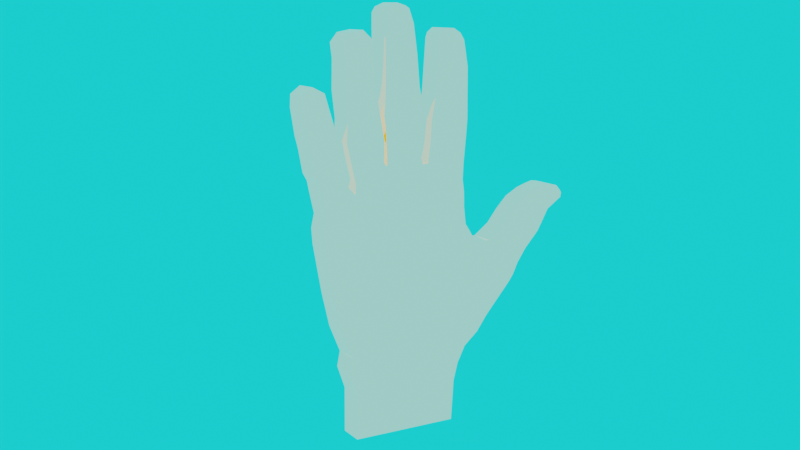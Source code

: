 # Source: arm.blend  (saved by Blender 3.0.42; exported with 4.5.12 LTS)
import bpy
from mathutils import Matrix  # noqa: F401  (used for matrix-valued properties, if any)

bpy.ops.wm.read_factory_settings(use_empty=True)
scene = bpy.context.scene
scene.name = 'Scene'

# ---- collections
col_collection = bpy.data.collections.new('Collection'); scene.collection.children.link(col_collection)

# ---- materials (node trees are filled in below, after node groups)
mat_material_001 = bpy.data.materials.new('Material.001')
mat_material_001.use_transparent_shadow = False

# ---- material node trees
mat_material_001.use_nodes = True; mat_material_001.node_tree.nodes.clear()
_N = mat_material_001.node_tree.nodes; _L = mat_material_001.node_tree.links
n0 = _N.new('ShaderNodeBsdfPrincipled'); n0.name = 'Principled BSDF'; n0.location = (10, 300)
n0.distribution = 'GGX'
n0.subsurface_method = 'RANDOM_WALK_SKIN'
n0.inputs[1].default_value = 1.0
n0.inputs[2].default_value = 0.05963
n0.inputs[3].default_value = 1.45
n0.inputs[13].default_value = 1.0
n0.inputs[19].default_value = 0.25
n0.inputs[27].default_value = (0.8491, 0.3613, 0.0, 1.0)
n0.inputs[28].default_value = 0.4
n1 = _N.new('ShaderNodeOutputMaterial'); n1.name = 'Material Output'; n1.location = (300, 300)
_L.new(n0.outputs[0], n1.inputs[0])
n1.is_active_output = True

# ---- world
world_world = bpy.data.worlds.new('World'); scene.world = world_world
world_world.use_nodes = True; world_world.node_tree.nodes.clear()
_N = world_world.node_tree.nodes; _L = world_world.node_tree.links
n0 = _N.new('ShaderNodeOutputWorld'); n0.name = 'World Output'; n0.location = (300, 300)
n1 = _N.new('ShaderNodeBackground'); n1.name = 'Background'; n1.location = (10, 300)
n1.inputs[0].default_value = (0.01102, 0.9655, 1.0, 1.0)
_L.new(n1.outputs[0], n0.inputs[0])
n0.is_active_output = True
world_world.color = (0.05088, 0.05088, 0.05088)
world_world.use_sun_shadow = False
world_world.sun_shadow_jitter_overblur = 0.0

# ---- cameras
cam_camera_001 = bpy.data.cameras.new('Camera.001')

# ---- meshes
me_plane = bpy.data.meshes.new('Plane')
me_plane.from_pydata([(1.294, 0.2415, 0.1), (0.955, 0.24, 0.1), (0.7818, 0.2795, 0.1), (0.6678, 0.2643, 0.1), (0.4673, 0.319, 0.1), (0.2075, 0.3585, 0.1), (-0.1525, 0.401, 0.1), (-0.271, 0.4071, 0.1), (-0.3759, 0.3919, 0.1), (-0.5399, 0.4162, 0.1), (-0.6083, 0.4253, 0.1), (-0.6676, 0.4466, 0.1), (-0.8407, 0.4679, 0.1), (-0.9273, 0.4831, 0.1), (-1.128, 0.5043, 0.1), (-1.219, 0.5013, 0.1), (-1.274, 0.4527, 0.1), (-1.228, 0.3919, 0.1), (-1.018, 0.3494, 0.1), (-0.7815, 0.3068, 0.1), (-0.5627, 0.2734, 0.1), (-0.5172, 0.24, 0.1), (-0.5855, 0.237, 0.1), (-0.7405, 0.2613, 0.1), (-0.8818, 0.2825, 0.1), (-1.032, 0.2765, 0.1), (-1.233, 0.2916, 0.1), (-1.451, 0.2886, 0.1), (-1.561, 0.2977, 0.1), (-1.629, 0.2613, 0.1), (-1.647, 0.1944, 0.1), (-1.579, 0.1458, 0.1), (-1.26, 0.1306, 0.1), (-0.9957, 0.1002, 0.1), (-0.8772, 0.08504, 0.1), (-0.7268, 0.08807, 0.1), (-0.6991, 0.07796, 0.1), (-0.7051, 0.0711, 0.1), (-0.8152, 0.07275, 0.1), (-0.9781, 0.07938, 0.1), (-1.051, 0.08695, 0.1), (-1.188, 0.07853, 0.1), (-1.384, 0.07683, 0.1), (-1.663, 0.07967, 0.1), (-1.761, 0.0791, 0.1), (-1.801, 0.06234, 0.1), (-1.829, 0.01719, 0.1), (-1.809, -0.02683, 0.1), (-1.79, -0.04671, 0.1), (-1.687, -0.07141, 0.1), (-1.468, -0.09129, 0.1), (-1.246, -0.1044, 0.1), (-1.132, -0.1197, 0.1), (-0.9436, -0.1191, 0.1), (-0.7383, -0.1137, 0.1), (-0.6917, -0.1236, 0.1), (-0.6942, -0.1531, 0.1), (-0.8381, -0.165, 0.1), (-1.005, -0.1726, 0.1), (-1.192, -0.1963, 0.1), (-1.583, -0.2153, 0.1), (-1.618, -0.2237, 0.1), (-1.653, -0.2528, 0.1), (-1.65, -0.2929, 0.1), (-1.615, -0.3302, 0.1), (-1.567, -0.3504, 0.1), (-1.463, -0.3625, 0.1), (-1.371, -0.3727, 0.1), (-1.155, -0.3733, 0.1), (-0.9969, -0.374, 0.1), (-0.8822, -0.3681, 0.1), (-0.6757, -0.3548, 0.1), (-0.5521, -0.3511, 0.1), (-0.4604, -0.3595, 0.1), (-0.3471, -0.361, 0.1), (-0.2166, -0.3712, 0.1), (-0.1719, -0.3912, 0.1), (-0.103, -0.4195, 0.1), (-0.06432, -0.455, 0.1), (-0.07219, -0.5135, 0.1), (-0.1591, -0.5911, 0.1), (-0.2638, -0.6455, 0.1), (-0.3561, -0.7039, 0.1), (-0.4151, -0.7725, 0.1), (-0.4428, -0.8277, 0.1), (-0.4574, -0.8647, 0.1), (-0.4515, -0.8951, 0.1), (-0.4399, -0.9268, 0.1), (-0.3986, -0.9508, 0.1), (-0.3763, -0.9584, 0.1), (-0.3436, -0.954, 0.1), (-0.2619, -0.8749, 0.1), (-0.09791, -0.8141, 0.1), (0.02501, -0.7401, 0.1), (0.1323, -0.6913, 0.1), (0.2212, -0.6638, 0.1), (0.2694, -0.6413, 0.1), (0.5125, -0.5031, 0.1), (0.6297, -0.4473, 0.1), (0.7251, -0.3743, 0.1), (0.8494, -0.3329, 0.1), (0.9822, -0.3097, 0.1), (1.291, -0.2963, 0.1), (-0.6677, -0.3546, 0.1), (-0.9893, -0.3736, 0.1), (-1.358, -0.2044, 0.1), (-1.533, 0.07835, 0.1), (-1.129, -0.1197, 0.1), (-1.13, 0.1157, 0.1), (-1.367, 0.1357, 0.1), (-1.007, 0.3474, 0.1), (-0.49, 0.4088, 0.1), (-0.1551, 0.4012, 0.1), (-0.2026, -0.1956, 0.1), (-0.1934, -0.08014, 0.1), (-0.1838, 0.04118, 0.1), (-0.1721, 0.1876, 0.1), (-0.03557, -0.7766, 0.1), (0.2102, -0.6673, 0.1), (0.5025, -0.5087, 0.1), (0.1719, -0.3619, 0.1), (0.3589, 0.3355, 0.1), (0.8531, -0.3322, 0.1), (0.8759, 0.258, 0.1), (-1.076, -0.3737, 0.1), (-1.116, -0.3735, 0.1), (1.294, 0.2415, -0.1), (0.955, 0.24, -0.1), (0.8759, 0.258, -0.1), (0.7818, 0.2795, -0.1), (0.6678, 0.2643, -0.1), (0.4673, 0.319, -0.1), (0.3589, 0.3355, -0.1), (0.2075, 0.3585, -0.1), (-0.1525, 0.401, -0.1), (-0.1551, 0.4012, -0.1), (-0.271, 0.4071, -0.1), (-0.3759, 0.3919, -0.1), (-0.49, 0.4088, -0.1), (-0.5399, 0.4162, -0.1), (-0.6083, 0.4253, -0.1), (-0.6676, 0.4466, -0.1), (-0.8407, 0.4679, -0.1), (-0.9273, 0.4831, -0.1), (-1.128, 0.5043, -0.1), (-1.219, 0.5013, -0.1), (-1.274, 0.4527, -0.1), (-1.228, 0.3919, -0.1), (-1.018, 0.3494, -0.1), (-1.007, 0.3474, -0.1), (-0.7815, 0.3068, -0.1), (-0.5627, 0.2734, -0.1), (-0.5172, 0.24, -0.1), (-0.5855, 0.237, -0.1), (-0.7405, 0.2613, -0.1), (-0.8818, 0.2825, -0.1), (-1.032, 0.2765, -0.1), (-1.233, 0.2916, -0.1), (-1.451, 0.2886, -0.1), (-1.561, 0.2977, -0.1), (-1.629, 0.2613, -0.1), (-1.647, 0.1944, -0.1), (-1.579, 0.1458, -0.1), (-1.367, 0.1357, -0.1), (-1.26, 0.1306, -0.1), (-1.13, 0.1157, -0.1), (-0.9957, 0.1002, -0.1), (-0.8772, 0.08504, -0.1), (-0.7268, 0.08807, -0.1), (-0.6991, 0.07796, -0.1), (-0.7051, 0.0711, -0.1), (-0.8152, 0.07275, -0.1), (-0.9781, 0.07938, -0.1), (-1.051, 0.08695, -0.1), (-1.188, 0.07853, -0.1), (-1.384, 0.07683, -0.1), (-1.533, 0.07835, -0.1), (-1.663, 0.07967, -0.1), (-1.761, 0.0791, -0.1), (-1.801, 0.06234, -0.1), (-1.829, 0.01719, -0.1), (-1.809, -0.02683, -0.1), (-1.79, -0.04671, -0.1), (-1.687, -0.07141, -0.1), (-1.468, -0.09129, -0.1), (-1.246, -0.1044, -0.1), (-1.132, -0.1197, -0.1), (-1.129, -0.1197, -0.1), (-0.9436, -0.1191, -0.1), (-0.7383, -0.1137, -0.1), (-0.6917, -0.1236, -0.1), (-0.6942, -0.1531, -0.1), (-0.8381, -0.165, -0.1), (-1.005, -0.1726, -0.1), (-1.192, -0.1963, -0.1), (-1.358, -0.2044, -0.1), (-1.583, -0.2153, -0.1), (-1.618, -0.2237, -0.1), (-1.653, -0.2528, -0.1), (-1.65, -0.2929, -0.1), (-1.615, -0.3302, -0.1), (-1.567, -0.3504, -0.1), (-1.463, -0.3625, -0.1), (-1.371, -0.3727, -0.1), (-1.155, -0.3733, -0.1), (-1.076, -0.3737, -0.1), (-0.9969, -0.374, -0.1), (-0.9893, -0.3736, -0.1), (-0.8822, -0.3681, -0.1), (-0.6757, -0.3548, -0.1), (-0.6677, -0.3546, -0.1), (-0.5521, -0.3511, -0.1), (-0.4604, -0.3595, -0.1), (-0.3471, -0.361, -0.1), (-0.2166, -0.3712, -0.1), (-0.1719, -0.3912, -0.1), (-0.103, -0.4195, -0.1), (-0.06432, -0.455, -0.1), (-0.07219, -0.5135, -0.1), (-0.1591, -0.5911, -0.1), (-0.2638, -0.6455, -0.1), (-0.3561, -0.7039, -0.1), (-0.4151, -0.7725, -0.1), (-0.4428, -0.8277, -0.1), (-0.4574, -0.8647, -0.1), (-0.4515, -0.8951, -0.1), (-0.4399, -0.9268, -0.1), (-0.3986, -0.9508, -0.1), (-0.3763, -0.9584, -0.1), (-0.3436, -0.954, -0.1), (-0.2619, -0.8749, -0.1), (-0.09791, -0.8141, -0.1), (-0.03557, -0.7766, -0.1), (0.02501, -0.7401, -0.1), (0.1323, -0.6913, -0.1), (0.2102, -0.6673, -0.1), (0.2212, -0.6638, -0.1), (0.2694, -0.6413, -0.1), (0.5025, -0.5087, -0.1), (0.5125, -0.5031, -0.1), (0.6297, -0.4473, -0.1), (0.7251, -0.3743, -0.1), (0.8494, -0.3329, -0.1), (0.8531, -0.3322, -0.1), (0.9822, -0.3097, -0.1), (1.291, -0.2963, -0.1), (-0.1721, 0.1876, -0.1), (-0.2026, -0.1956, -0.1), (-0.1934, -0.08014, -0.1), (-0.1838, 0.04118, -0.1), (0.1719, -0.3619, -0.1), (-1.116, -0.3735, -0.1)], [], [(0, 1, 123, 122, 101, 102), (103, 56, 57, 58, 104, 70, 71), (104, 58, 59, 105, 67, 68, 125, 124, 69), (67, 105, 60, 61, 62, 63, 64, 65, 66), (50, 106, 43, 44, 45, 46, 47, 48, 49), (107, 41, 42, 106, 50, 51, 52), (55, 36, 37, 38, 39, 40, 41, 107, 53, 54), (36, 22, 23, 24, 25, 108, 33, 34, 35), (108, 25, 26, 27, 109, 32), (109, 27, 28, 29, 30, 31), (110, 13, 14, 15, 16, 17, 18), (19, 11, 12, 13, 110), (20, 111, 9, 10, 11, 19), (75, 113, 56, 103, 72, 73, 74), (56, 113, 114, 55), (55, 114, 115, 36), (36, 115, 116, 21, 22), (21, 116, 112, 7, 8, 111, 20), (117, 81, 82, 83, 84, 85, 86, 87, 88, 89, 90, 91, 92), (118, 79, 80, 81, 117, 93, 94), (119, 120, 113, 75, 76, 77, 78, 79, 118, 95, 96), (120, 121, 5, 6, 112, 116, 115, 114, 113), (122, 123, 2, 3, 4, 121, 120, 119, 97, 98, 99, 100), (126, 245, 244, 243, 128, 127), (210, 209, 208, 207, 193, 192, 191), (207, 206, 205, 251, 204, 203, 195, 194, 193), (203, 202, 201, 200, 199, 198, 197, 196, 195), (184, 183, 182, 181, 180, 179, 178, 177, 176), (187, 186, 185, 184, 176, 175, 174), (190, 189, 188, 187, 174, 173, 172, 171, 170, 169), (169, 168, 167, 166, 165, 156, 155, 154, 153), (165, 164, 163, 158, 157, 156), (163, 162, 161, 160, 159, 158), (149, 148, 147, 146, 145, 144, 143), (150, 149, 143, 142, 141), (151, 150, 141, 140, 139, 138), (214, 213, 212, 211, 210, 191, 247), (191, 190, 248, 247), (190, 169, 249, 248), (169, 153, 152, 246, 249), (152, 151, 138, 137, 136, 135, 246), (232, 231, 230, 229, 228, 227, 226, 225, 224, 223, 222, 221, 220), (235, 234, 233, 232, 220, 219, 218), (238, 237, 236, 235, 218, 217, 216, 215, 214, 247, 250), (250, 247, 248, 249, 246, 135, 134, 133, 132), (243, 242, 241, 240, 239, 238, 250, 132, 131, 130, 129, 128), (64, 63, 199, 200), (13, 12, 142, 143), (108, 32, 164, 165), (65, 64, 200, 201), (14, 13, 143, 144), (66, 65, 201, 202), (15, 14, 144, 145), (109, 31, 162, 163), (67, 66, 202, 203), (16, 15, 145, 146), (68, 67, 203, 204), (17, 16, 146, 147), (110, 18, 148, 149), (69, 124, 205, 206), (18, 17, 147, 148), (70, 104, 207, 208), (19, 110, 149, 150), (71, 70, 208, 209), (20, 19, 150, 151), (111, 8, 137, 138), (72, 103, 210, 211), (21, 20, 151, 152), (73, 72, 211, 212), (22, 21, 152, 153), (112, 6, 134, 135), (74, 73, 212, 213), (23, 22, 153, 154), (75, 74, 213, 214), (24, 23, 154, 155), (76, 75, 214, 215), (25, 24, 155, 156), (77, 76, 215, 216), (26, 25, 156, 157), (78, 77, 216, 217), (27, 26, 157, 158), (79, 78, 217, 218), (28, 27, 158, 159), (80, 79, 218, 219), (29, 28, 159, 160), (81, 80, 219, 220), (30, 29, 160, 161), (82, 81, 220, 221), (31, 30, 161, 162), (83, 82, 221, 222), (32, 109, 163, 164), (117, 92, 231, 232), (84, 83, 222, 223), (33, 108, 165, 166), (85, 84, 223, 224), (34, 33, 166, 167), (118, 94, 234, 235), (86, 85, 224, 225), (35, 34, 167, 168), (87, 86, 225, 226), (36, 35, 168, 169), (119, 96, 237, 238), (88, 87, 226, 227), (37, 36, 169, 170), (89, 88, 227, 228), (38, 37, 170, 171), (90, 89, 228, 229), (39, 38, 171, 172), (121, 4, 131, 132), (91, 90, 229, 230), (40, 39, 172, 173), (92, 91, 230, 231), (41, 40, 173, 174), (122, 100, 242, 243), (93, 117, 232, 233), (42, 41, 174, 175), (123, 1, 127, 128), (94, 93, 233, 234), (43, 106, 176, 177), (95, 118, 235, 236), (44, 43, 177, 178), (124, 125, 251, 205), (96, 95, 236, 237), (45, 44, 178, 179), (125, 68, 204, 251), (97, 119, 238, 239), (46, 45, 179, 180), (98, 97, 239, 240), (47, 46, 180, 181), (99, 98, 240, 241), (48, 47, 181, 182), (100, 99, 241, 242), (49, 48, 182, 183), (101, 122, 243, 244), (50, 49, 183, 184), (102, 101, 244, 245), (51, 50, 184, 185), (0, 102, 245, 126), (52, 51, 185, 186), (1, 0, 126, 127), (103, 71, 209, 210), (53, 107, 187, 188), (2, 123, 128, 129), (54, 53, 188, 189), (3, 2, 129, 130), (104, 69, 206, 207), (55, 54, 189, 190), (4, 3, 130, 131), (56, 55, 190, 191), (5, 121, 132, 133), (105, 59, 194, 195), (57, 56, 191, 192), (6, 5, 133, 134), (58, 57, 192, 193), (7, 112, 135, 136), (106, 42, 175, 176), (59, 58, 193, 194), (8, 7, 136, 137), (60, 105, 195, 196), (9, 111, 138, 139), (107, 52, 186, 187), (61, 60, 196, 197), (10, 9, 139, 140), (62, 61, 197, 198), (11, 10, 140, 141), (63, 62, 198, 199), (12, 11, 141, 142)])
_uv = me_plane.uv_layers.new(name='UVMap')
_uv.uv.foreach_set('vector', [0.944, 0.8463, 0.8881, 0.8458, 0.8648, 0.8511, 0.8581, 0.6775, 0.8961, 0.6842, 0.9868, 0.6881, 0.4108, 0.671, 0.403, 0.7302, 0.3607, 0.7267, 0.3117, 0.7245, 0.3162, 0.6654, 0.3477, 0.667, 0.4085, 0.6709, 0.3162, 0.6654, 0.3117, 0.7245, 0.2567, 0.7175, 0.2077, 0.7151, 0.2041, 0.6656, 0.2674, 0.6655, 0.2791, 0.6654, 0.2907, 0.6654, 0.314, 0.6653, 0.2041, 0.6656, 0.2077, 0.7151, 0.1415, 0.7119, 0.1315, 0.7095, 0.1211, 0.7009, 0.1219, 0.6891, 0.1322, 0.6781, 0.1464, 0.6722, 0.1769, 0.6686, 0.1755, 0.7484, 0.1562, 0.7983, 0.1181, 0.7987, 0.08926, 0.7985, 0.07748, 0.7936, 0.06921, 0.7803, 0.0751, 0.7674, 0.08086, 0.7615, 0.1111, 0.7543, 0.2751, 0.7401, 0.2576, 0.7984, 0.2003, 0.7979, 0.1562, 0.7983, 0.1755, 0.7484, 0.2406, 0.7446, 0.2743, 0.7401, 0.4038, 0.7389, 0.4016, 0.7982, 0.3998, 0.7962, 0.3674, 0.7967, 0.3195, 0.7986, 0.2982, 0.8008, 0.2576, 0.7984, 0.2751, 0.7401, 0.3297, 0.7402, 0.39, 0.7418, 0.4016, 0.7982, 0.435, 0.845, 0.3894, 0.8521, 0.3479, 0.8584, 0.3036, 0.8566, 0.2747, 0.8093, 0.3143, 0.8047, 0.3492, 0.8003, 0.3934, 0.8012, 0.2747, 0.8093, 0.3036, 0.8566, 0.2446, 0.861, 0.1803, 0.8601, 0.2053, 0.8152, 0.2366, 0.8137, 0.2053, 0.8152, 0.1803, 0.8601, 0.1481, 0.8628, 0.128, 0.8521, 0.1227, 0.8324, 0.1428, 0.8181, 0.3109, 0.8774, 0.3345, 0.9173, 0.2755, 0.9236, 0.2487, 0.9227, 0.2326, 0.9084, 0.246, 0.8905, 0.3076, 0.878, 0.3773, 0.8655, 0.4109, 0.9066, 0.3599, 0.9129, 0.3345, 0.9173, 0.3109, 0.8774, 0.4417, 0.8557, 0.4631, 0.8955, 0.4484, 0.8977, 0.4283, 0.9004, 0.4109, 0.9066, 0.3773, 0.8655, 0.5435, 0.6661, 0.5476, 0.7177, 0.403, 0.7302, 0.4108, 0.671, 0.4448, 0.672, 0.4718, 0.6695, 0.5051, 0.6691, 0.403, 0.7302, 0.5476, 0.7177, 0.5503, 0.7517, 0.4038, 0.7389, 0.4038, 0.7389, 0.5503, 0.7517, 0.5532, 0.7874, 0.4016, 0.7982, 0.4016, 0.7982, 0.5532, 0.7874, 0.5566, 0.8304, 0.4551, 0.8458, 0.435, 0.845, 0.4551, 0.8458, 0.5566, 0.8304, 0.5616, 0.8932, 0.5275, 0.895, 0.4966, 0.8905, 0.4631, 0.8955, 0.4417, 0.8557, 0.5967, 0.5468, 0.5296, 0.5854, 0.5025, 0.5682, 0.4851, 0.5481, 0.477, 0.5318, 0.4727, 0.5209, 0.4744, 0.512, 0.4778, 0.5027, 0.49, 0.4956, 0.4965, 0.4934, 0.5061, 0.4947, 0.5302, 0.5179, 0.5784, 0.5358, 0.669, 0.579, 0.586, 0.6242, 0.5604, 0.6014, 0.5296, 0.5854, 0.5967, 0.5468, 0.6146, 0.5576, 0.6461, 0.5719, 0.755, 0.6256, 0.6578, 0.6688, 0.5476, 0.7177, 0.5435, 0.6661, 0.5566, 0.6602, 0.5769, 0.6519, 0.5883, 0.6414, 0.586, 0.6242, 0.669, 0.579, 0.6723, 0.58, 0.6864, 0.5866, 0.6578, 0.6688, 0.7128, 0.8739, 0.6682, 0.8807, 0.5623, 0.8932, 0.5616, 0.8932, 0.5566, 0.8304, 0.5532, 0.7874, 0.5503, 0.7517, 0.5476, 0.7177, 0.8581, 0.6775, 0.8648, 0.8511, 0.8371, 0.8575, 0.8036, 0.853, 0.7446, 0.8691, 0.7128, 0.8739, 0.6578, 0.6688, 0.755, 0.6256, 0.7579, 0.6273, 0.7924, 0.6437, 0.8205, 0.6652, 0.857, 0.6774, 0.944, 0.8463, 0.9868, 0.6881, 0.8961, 0.6842, 0.8581, 0.6775, 0.8648, 0.8511, 0.8881, 0.8458, 0.4108, 0.671, 0.4085, 0.6709, 0.3477, 0.667, 0.3162, 0.6654, 0.3117, 0.7245, 0.3607, 0.7267, 0.403, 0.7302, 0.3162, 0.6654, 0.314, 0.6653, 0.2907, 0.6654, 0.2791, 0.6654, 0.2674, 0.6655, 0.2041, 0.6656, 0.2077, 0.7151, 0.2567, 0.7175, 0.3117, 0.7245, 0.2041, 0.6656, 0.1769, 0.6686, 0.1464, 0.6722, 0.1322, 0.6781, 0.1219, 0.6891, 0.1211, 0.7009, 0.1315, 0.7095, 0.1415, 0.7119, 0.2077, 0.7151, 0.1755, 0.7484, 0.1111, 0.7543, 0.08086, 0.7615, 0.0751, 0.7674, 0.06921, 0.7803, 0.07748, 0.7936, 0.08926, 0.7985, 0.1181, 0.7987, 0.1562, 0.7983, 0.2751, 0.7401, 0.2743, 0.7401, 0.2406, 0.7446, 0.1755, 0.7484, 0.1562, 0.7983, 0.2003, 0.7979, 0.2576, 0.7984, 0.4038, 0.7389, 0.39, 0.7418, 0.3297, 0.7402, 0.2751, 0.7401, 0.2576, 0.7984, 0.2982, 0.8008, 0.3195, 0.7986, 0.3674, 0.7967, 0.3998, 0.7962, 0.4016, 0.7982, 0.4016, 0.7982, 0.3934, 0.8012, 0.3492, 0.8003, 0.3143, 0.8047, 0.2747, 0.8093, 0.3036, 0.8566, 0.3479, 0.8584, 0.3894, 0.8521, 0.435, 0.845, 0.2747, 0.8093, 0.2366, 0.8137, 0.2053, 0.8152, 0.1803, 0.8601, 0.2446, 0.861, 0.3036, 0.8566, 0.2053, 0.8152, 0.1428, 0.8181, 0.1227, 0.8324, 0.128, 0.8521, 0.1481, 0.8628, 0.1803, 0.8601, 0.3109, 0.8774, 0.3076, 0.878, 0.246, 0.8905, 0.2326, 0.9084, 0.2487, 0.9227, 0.2755, 0.9236, 0.3345, 0.9173, 0.3773, 0.8655, 0.3109, 0.8774, 0.3345, 0.9173, 0.3599, 0.9129, 0.4109, 0.9066, 0.4417, 0.8557, 0.3773, 0.8655, 0.4109, 0.9066, 0.4283, 0.9004, 0.4484, 0.8977, 0.4631, 0.8955, 0.5435, 0.6661, 0.5051, 0.6691, 0.4718, 0.6695, 0.4448, 0.672, 0.4108, 0.671, 0.403, 0.7302, 0.5476, 0.7177, 0.403, 0.7302, 0.4038, 0.7389, 0.5503, 0.7517, 0.5476, 0.7177, 0.4038, 0.7389, 0.4016, 0.7982, 0.5532, 0.7874, 0.5503, 0.7517, 0.4016, 0.7982, 0.435, 0.845, 0.4551, 0.8458, 0.5566, 0.8304, 0.5532, 0.7874, 0.4551, 0.8458, 0.4417, 0.8557, 0.4631, 0.8955, 0.4966, 0.8905, 0.5275, 0.895, 0.5616, 0.8932, 0.5566, 0.8304, 0.5967, 0.5468, 0.5784, 0.5358, 0.5302, 0.5179, 0.5061, 0.4947, 0.4965, 0.4934, 0.49, 0.4956, 0.4778, 0.5027, 0.4744, 0.512, 0.4727, 0.5209, 0.477, 0.5318, 0.4851, 0.5481, 0.5025, 0.5682, 0.5296, 0.5854, 0.669, 0.579, 0.6461, 0.5719, 0.6146, 0.5576, 0.5967, 0.5468, 0.5296, 0.5854, 0.5604, 0.6014, 0.586, 0.6242, 0.755, 0.6256, 0.6864, 0.5866, 0.6723, 0.58, 0.669, 0.579, 0.586, 0.6242, 0.5883, 0.6414, 0.5769, 0.6519, 0.5566, 0.6602, 0.5435, 0.6661, 0.5476, 0.7177, 0.6578, 0.6688, 0.6578, 0.6688, 0.5476, 0.7177, 0.5503, 0.7517, 0.5532, 0.7874, 0.5566, 0.8304, 0.5616, 0.8932, 0.5623, 0.8932, 0.6682, 0.8807, 0.7128, 0.8739, 0.8581, 0.6775, 0.857, 0.6774, 0.8205, 0.6652, 0.7924, 0.6437, 0.7579, 0.6273, 0.755, 0.6256, 0.6578, 0.6688, 0.7128, 0.8739, 0.7446, 0.8691, 0.8036, 0.853, 0.8371, 0.8575, 0.8648, 0.8511, 0.1322, 0.6781, 0.1219, 0.6891, 0.1219, 0.6891, 0.1322, 0.6781, 0.3345, 0.9173, 0.3599, 0.9129, 0.3599, 0.9129, 0.3345, 0.9173, 0.2747, 0.8093, 0.2366, 0.8137, 0.2366, 0.8137, 0.2747, 0.8093, 0.1464, 0.6722, 0.1322, 0.6781, 0.1322, 0.6781, 0.1464, 0.6722, 0.2755, 0.9236, 0.3345, 0.9173, 0.3345, 0.9173, 0.2755, 0.9236, 0.1769, 0.6686, 0.1464, 0.6722, 0.1464, 0.6722, 0.1769, 0.6686, 0.2487, 0.9227, 0.2755, 0.9236, 0.2755, 0.9236, 0.2487, 0.9227, 0.2053, 0.8152, 0.1428, 0.8181, 0.1428, 0.8181, 0.2053, 0.8152, 0.2041, 0.6656, 0.1769, 0.6686, 0.1769, 0.6686, 0.2041, 0.6656, 0.2326, 0.9084, 0.2487, 0.9227, 0.2487, 0.9227, 0.2326, 0.9084, 0.2674, 0.6655, 0.2041, 0.6656, 0.2041, 0.6656, 0.2674, 0.6655, 0.246, 0.8905, 0.2326, 0.9084, 0.2326, 0.9084, 0.246, 0.8905, 0.3109, 0.8774, 0.3076, 0.878, 0.3076, 0.878, 0.3109, 0.8774, 0.314, 0.6653, 0.2907, 0.6654, 0.2907, 0.6654, 0.314, 0.6653, 0.3076, 0.878, 0.246, 0.8905, 0.246, 0.8905, 0.3076, 0.878, 0.3477, 0.667, 0.3162, 0.6654, 0.3162, 0.6654, 0.3477, 0.667, 0.3773, 0.8655, 0.3109, 0.8774, 0.3109, 0.8774, 0.3773, 0.8655, 0.4085, 0.6709, 0.3477, 0.667, 0.3477, 0.667, 0.4085, 0.6709, 0.4417, 0.8557, 0.3773, 0.8655, 0.3773, 0.8655, 0.4417, 0.8557, 0.4631, 0.8955, 0.4966, 0.8905, 0.4966, 0.8905, 0.4631, 0.8955, 0.4448, 0.672, 0.4108, 0.671, 0.4108, 0.671, 0.4448, 0.672, 0.4551, 0.8458, 0.4417, 0.8557, 0.4417, 0.8557, 0.4551, 0.8458, 0.4718, 0.6695, 0.4448, 0.672, 0.4448, 0.672, 0.4718, 0.6695, 0.435, 0.845, 0.4551, 0.8458, 0.4551, 0.8458, 0.435, 0.845, 0.5616, 0.8932, 0.5623, 0.8932, 0.5623, 0.8932, 0.5616, 0.8932, 0.5051, 0.6691, 0.4718, 0.6695, 0.4718, 0.6695, 0.5051, 0.6691, 0.3894, 0.8521, 0.435, 0.845, 0.435, 0.845, 0.3894, 0.8521, 0.5435, 0.6661, 0.5051, 0.6691, 0.5051, 0.6691, 0.5435, 0.6661, 0.3479, 0.8584, 0.3894, 0.8521, 0.3894, 0.8521, 0.3479, 0.8584, 0.5566, 0.6602, 0.5435, 0.6661, 0.5435, 0.6661, 0.5566, 0.6602, 0.3036, 0.8566, 0.3479, 0.8584, 0.3479, 0.8584, 0.3036, 0.8566, 0.5769, 0.6519, 0.5566, 0.6602, 0.5566, 0.6602, 0.5769, 0.6519, 0.2446, 0.861, 0.3036, 0.8566, 0.3036, 0.8566, 0.2446, 0.861, 0.5883, 0.6414, 0.5769, 0.6519, 0.5769, 0.6519, 0.5883, 0.6414, 0.1803, 0.8601, 0.2446, 0.861, 0.2446, 0.861, 0.1803, 0.8601, 0.586, 0.6242, 0.5883, 0.6414, 0.5883, 0.6414, 0.586, 0.6242, 0.1481, 0.8628, 0.1803, 0.8601, 0.1803, 0.8601, 0.1481, 0.8628, 0.5604, 0.6014, 0.586, 0.6242, 0.586, 0.6242, 0.5604, 0.6014, 0.128, 0.8521, 0.1481, 0.8628, 0.1481, 0.8628, 0.128, 0.8521, 0.5296, 0.5854, 0.5604, 0.6014, 0.5604, 0.6014, 0.5296, 0.5854, 0.1227, 0.8324, 0.128, 0.8521, 0.128, 0.8521, 0.1227, 0.8324, 0.5025, 0.5682, 0.5296, 0.5854, 0.5296, 0.5854, 0.5025, 0.5682, 0.1428, 0.8181, 0.1227, 0.8324, 0.1227, 0.8324, 0.1428, 0.8181, 0.4851, 0.5481, 0.5025, 0.5682, 0.5025, 0.5682, 0.4851, 0.5481, 0.2366, 0.8137, 0.2053, 0.8152, 0.2053, 0.8152, 0.2366, 0.8137, 0.5967, 0.5468, 0.5784, 0.5358, 0.5784, 0.5358, 0.5967, 0.5468, 0.477, 0.5318, 0.4851, 0.5481, 0.4851, 0.5481, 0.477, 0.5318, 0.3143, 0.8047, 0.2747, 0.8093, 0.2747, 0.8093, 0.3143, 0.8047, 0.4727, 0.5209, 0.477, 0.5318, 0.477, 0.5318, 0.4727, 0.5209, 0.3492, 0.8003, 0.3143, 0.8047, 0.3143, 0.8047, 0.3492, 0.8003, 0.669, 0.579, 0.6461, 0.5719, 0.6461, 0.5719, 0.669, 0.579, 0.4744, 0.512, 0.4727, 0.5209, 0.4727, 0.5209, 0.4744, 0.512, 0.3934, 0.8012, 0.3492, 0.8003, 0.3492, 0.8003, 0.3934, 0.8012, 0.4778, 0.5027, 0.4744, 0.512, 0.4744, 0.512, 0.4778, 0.5027, 0.4016, 0.7982, 0.3934, 0.8012, 0.3934, 0.8012, 0.4016, 0.7982, 0.755, 0.6256, 0.6864, 0.5866, 0.6864, 0.5866, 0.755, 0.6256, 0.49, 0.4956, 0.4778, 0.5027, 0.4778, 0.5027, 0.49, 0.4956, 0.3998, 0.7962, 0.4016, 0.7982, 0.4016, 0.7982, 0.3998, 0.7962, 0.4965, 0.4934, 0.49, 0.4956, 0.49, 0.4956, 0.4965, 0.4934, 0.3674, 0.7967, 0.3998, 0.7962, 0.3998, 0.7962, 0.3674, 0.7967, 0.5061, 0.4947, 0.4965, 0.4934, 0.4965, 0.4934, 0.5061, 0.4947, 0.3195, 0.7986, 0.3674, 0.7967, 0.3674, 0.7967, 0.3195, 0.7986, 0.7128, 0.8739, 0.7446, 0.8691, 0.7446, 0.8691, 0.7128, 0.8739, 0.5302, 0.5179, 0.5061, 0.4947, 0.5061, 0.4947, 0.5302, 0.5179, 0.2982, 0.8008, 0.3195, 0.7986, 0.3195, 0.7986, 0.2982, 0.8008, 0.5784, 0.5358, 0.5302, 0.5179, 0.5302, 0.5179, 0.5784, 0.5358, 0.2576, 0.7984, 0.2982, 0.8008, 0.2982, 0.8008, 0.2576, 0.7984, 0.8581, 0.6775, 0.857, 0.6774, 0.857, 0.6774, 0.8581, 0.6775, 0.6146, 0.5576, 0.5967, 0.5468, 0.5967, 0.5468, 0.6146, 0.5576, 0.2003, 0.7979, 0.2576, 0.7984, 0.2576, 0.7984, 0.2003, 0.7979, 0.8648, 0.8511, 0.8881, 0.8458, 0.8881, 0.8458, 0.8648, 0.8511, 0.6461, 0.5719, 0.6146, 0.5576, 0.6146, 0.5576, 0.6461, 0.5719, 0.1181, 0.7987, 0.1562, 0.7983, 0.1562, 0.7983, 0.1181, 0.7987, 0.6723, 0.58, 0.669, 0.579, 0.669, 0.579, 0.6723, 0.58, 0.08926, 0.7985, 0.1181, 0.7987, 0.1181, 0.7987, 0.08926, 0.7985, 0.2907, 0.6654, 0.2791, 0.6654, 0.2791, 0.6654, 0.2907, 0.6654, 0.6864, 0.5866, 0.6723, 0.58, 0.6723, 0.58, 0.6864, 0.5866, 0.07748, 0.7936, 0.08926, 0.7985, 0.08926, 0.7985, 0.07748, 0.7936, 0.2791, 0.6654, 0.2674, 0.6655, 0.2674, 0.6655, 0.2791, 0.6654, 0.7579, 0.6273, 0.755, 0.6256, 0.755, 0.6256, 0.7579, 0.6273, 0.06921, 0.7803, 0.07748, 0.7936, 0.07748, 0.7936, 0.06921, 0.7803, 0.7924, 0.6437, 0.7579, 0.6273, 0.7579, 0.6273, 0.7924, 0.6437, 0.0751, 0.7674, 0.06921, 0.7803, 0.06921, 0.7803, 0.0751, 0.7674, 0.8205, 0.6652, 0.7924, 0.6437, 0.7924, 0.6437, 0.8205, 0.6652, 0.08086, 0.7615, 0.0751, 0.7674, 0.0751, 0.7674, 0.08086, 0.7615, 0.857, 0.6774, 0.8205, 0.6652, 0.8205, 0.6652, 0.857, 0.6774, 0.1111, 0.7543, 0.08086, 0.7615, 0.08086, 0.7615, 0.1111, 0.7543, 0.8961, 0.6842, 0.8581, 0.6775, 0.8581, 0.6775, 0.8961, 0.6842, 0.1755, 0.7484, 0.1111, 0.7543, 0.1111, 0.7543, 0.1755, 0.7484, 0.9868, 0.6881, 0.8961, 0.6842, 0.8961, 0.6842, 0.9868, 0.6881, 0.2406, 0.7446, 0.1755, 0.7484, 0.1755, 0.7484, 0.2406, 0.7446, 0.944, 0.8463, 0.9868, 0.6881, 0.9868, 0.6881, 0.944, 0.8463, 0.2743, 0.7401, 0.2406, 0.7446, 0.2406, 0.7446, 0.2743, 0.7401, 0.8881, 0.8458, 0.944, 0.8463, 0.944, 0.8463, 0.8881, 0.8458, 0.4108, 0.671, 0.4085, 0.6709, 0.4085, 0.6709, 0.4108, 0.671, 0.3297, 0.7402, 0.2751, 0.7401, 0.2751, 0.7401, 0.3297, 0.7402, 0.8371, 0.8575, 0.8648, 0.8511, 0.8648, 0.8511, 0.8371, 0.8575, 0.39, 0.7418, 0.3297, 0.7402, 0.3297, 0.7402, 0.39, 0.7418, 0.8036, 0.853, 0.8371, 0.8575, 0.8371, 0.8575, 0.8036, 0.853, 0.3162, 0.6654, 0.314, 0.6653, 0.314, 0.6653, 0.3162, 0.6654, 0.4038, 0.7389, 0.39, 0.7418, 0.39, 0.7418, 0.4038, 0.7389, 0.7446, 0.8691, 0.8036, 0.853, 0.8036, 0.853, 0.7446, 0.8691, 0.403, 0.7302, 0.4038, 0.7389, 0.4038, 0.7389, 0.403, 0.7302, 0.6682, 0.8807, 0.7128, 0.8739, 0.7128, 0.8739, 0.6682, 0.8807, 0.2077, 0.7151, 0.2567, 0.7175, 0.2567, 0.7175, 0.2077, 0.7151, 0.3607, 0.7267, 0.403, 0.7302, 0.403, 0.7302, 0.3607, 0.7267, 0.5623, 0.8932, 0.6682, 0.8807, 0.6682, 0.8807, 0.5623, 0.8932, 0.3117, 0.7245, 0.3607, 0.7267, 0.3607, 0.7267, 0.3117, 0.7245, 0.5275, 0.895, 0.5616, 0.8932, 0.5616, 0.8932, 0.5275, 0.895, 0.1562, 0.7983, 0.2003, 0.7979, 0.2003, 0.7979, 0.1562, 0.7983, 0.2567, 0.7175, 0.3117, 0.7245, 0.3117, 0.7245, 0.2567, 0.7175, 0.4966, 0.8905, 0.5275, 0.895, 0.5275, 0.895, 0.4966, 0.8905, 0.1415, 0.7119, 0.2077, 0.7151, 0.2077, 0.7151, 0.1415, 0.7119, 0.4484, 0.8977, 0.4631, 0.8955, 0.4631, 0.8955, 0.4484, 0.8977, 0.2751, 0.7401, 0.2743, 0.7401, 0.2743, 0.7401, 0.2751, 0.7401, 0.1315, 0.7095, 0.1415, 0.7119, 0.1415, 0.7119, 0.1315, 0.7095, 0.4283, 0.9004, 0.4484, 0.8977, 0.4484, 0.8977, 0.4283, 0.9004, 0.1211, 0.7009, 0.1315, 0.7095, 0.1315, 0.7095, 0.1211, 0.7009, 0.4109, 0.9066, 0.4283, 0.9004, 0.4283, 0.9004, 0.4109, 0.9066, 0.1219, 0.6891, 0.1211, 0.7009, 0.1211, 0.7009, 0.1219, 0.6891, 0.3599, 0.9129, 0.4109, 0.9066, 0.4109, 0.9066, 0.3599, 0.9129])
me_plane.materials.append(mat_material_001)
me_plane.use_remesh_fix_poles = True
me_plane.use_remesh_preserve_attributes = False
me_plane.update()
arm_armature = bpy.data.armatures.new('Armature')  # bones are not reproduced

# ---- objects
ob_hand = bpy.data.objects.new('Hand', me_plane)
ob_armature = bpy.data.objects.new('Armature', arm_armature)
ob_camera = bpy.data.objects.new('Camera', cam_camera_001)

# ---- transforms, parenting, visibility, modifiers, constraints
ob_hand.parent = ob_armature
ob_hand.location = (-7.451e-09, 0.0, -8.882e-16)
ob_hand.rotation_euler = (-0.0, 1.571, 0.0)
ob_hand.scale = (1.0, 1.5, 1.0)
ob_hand.display_type = 'SOLID'
_vg = ob_hand.vertex_groups.new(name='Bone.001')
for _i, _w in zip([0, 1, 2, 3, 4, 5, 97, 98, 99, 100, 101, 102, 119, 121, 122, 123, 126, 127, 128, 129, 130, 131, 132, 133, 238, 239, 240, 241, 242, 243, 244, 245], [0.8689, 0.6434, 0.3122, 0.1742, 0.0944, 0.01413, 0.07885, 0.1469, 0.2235, 0.3844, 0.6349, 0.8501, 0.07234, 0.05691, 0.3908, 0.4505, 0.8689, 0.6434, 0.4505, 0.3122, 0.1742, 0.0944, 0.05691, 0.01413, 0.07234, 0.07885, 0.1469, 0.2235, 0.3844, 0.3908, 0.6349, 0.8501]): _vg.add([_i], _w, 'REPLACE')
_vg = ob_hand.vertex_groups.new(name='Bone.002')
for _i, _w in zip([0, 1, 2, 3, 4, 5, 97, 98, 99, 100, 101, 102, 119, 121, 122, 123, 126, 127, 128, 129, 130, 131, 132, 133, 238, 239, 240, 241, 242, 243, 244, 245], [0.09968, 0.28, 0.5184, 0.5658, 0.3137, 0.1091, 0.06381, 0.1318, 0.1982, 0.262, 0.1733, 0.0793, 0.05766, 0.1938, 0.2609, 0.4398, 0.09968, 0.28, 0.4398, 0.5184, 0.5658, 0.3137, 0.1938, 0.1091, 0.05766, 0.06381, 0.1318, 0.1982, 0.262, 0.2609, 0.1733, 0.0793]): _vg.add([_i], _w, 'REPLACE')
_vg = ob_hand.vertex_groups.new(name='Bone.004')
for _i, _w in zip([97, 98, 99, 100, 101, 119, 122, 238, 239, 240, 241, 242, 243, 244], [0.08393, 0.1574, 0.1982, 0.1161, 0.06098, 0.07856, 0.1143, 0.07856, 0.08393, 0.1574, 0.1982, 0.1161, 0.1143, 0.06098]): _vg.add([_i], _w, 'REPLACE')
_vg = ob_hand.vertex_groups.new(name='Bone.005')
for _i, _w in zip([73, 74, 75, 76, 77, 78, 79, 80, 81, 82, 92, 93, 94, 95, 96, 97, 98, 99, 100, 101, 102, 113, 117, 118, 119, 120, 121, 122, 132, 212, 213, 214, 215, 216, 217, 218, 219, 220, 221, 231, 232, 233, 234, 235, 236, 237, 238, 239, 240, 241, 242, 243, 244, 245, 247, 250], [0.02525, 0.06388, 0.2177, 0.3649, 0.5911, 0.5761, 0.5957, 0.2078, 0.06805, 0.0226, 0.01962, 0.1181, 0.2754, 0.4507, 0.5041, 0.713, 0.5076, 0.3264, 0.1999, 0.11, 0.03205, 0.04772, 0.0699, 0.4394, 0.7308, 0.8997, 0.00232, 0.197, 0.00232, 0.02525, 0.06388, 0.2177, 0.3649, 0.5911, 0.5761, 0.5957, 0.2078, 0.06805, 0.0226, 0.01962, 0.0699, 0.1181, 0.2754, 0.4394, 0.4507, 0.5041, 0.7308, 0.713, 0.5076, 0.3264, 0.1999, 0.197, 0.11, 0.03205, 0.04772, 0.8997]): _vg.add([_i], _w, 'REPLACE')
_vg = ob_hand.vertex_groups.new(name='Bone.006')
for _i, _w in zip([75, 76, 77, 78, 79, 80, 81, 82, 83, 84, 91, 92, 93, 94, 95, 96, 97, 98, 99, 117, 118, 119, 214, 215, 216, 217, 218, 219, 220, 221, 222, 223, 230, 231, 232, 233, 234, 235, 236, 237, 238, 239, 240, 241], [0.05658, 0.07575, 0.1024, 0.1617, 0.2344, 0.5127, 0.1803, 0.1038, 0.05463, 0.005348, 0.06366, 0.2538, 0.672, 0.6482, 0.5151, 0.4578, 0.06283, 0.03801, 0.006035, 0.5249, 0.5264, 0.06447, 0.05658, 0.07575, 0.1024, 0.1617, 0.2344, 0.5127, 0.1803, 0.1038, 0.05463, 0.005348, 0.06366, 0.2538, 0.5249, 0.672, 0.6482, 0.5264, 0.5151, 0.4578, 0.06447, 0.06283, 0.03801, 0.006035]): _vg.add([_i], _w, 'REPLACE')
_vg = ob_hand.vertex_groups.new(name='Bone.007')
for _i, _w in zip([79, 80, 81, 82, 83, 84, 85, 86, 87, 88, 89, 90, 91, 92, 93, 94, 117, 118, 218, 219, 220, 221, 222, 223, 224, 225, 226, 227, 228, 229, 230, 231, 232, 233, 234, 235], [0.05596, 0.2452, 0.7416, 0.8543, 0.9294, 0.972, 0.9985, 1.009, 1.018, 1.016, 1.015, 1.001, 0.9299, 0.7095, 0.2048, 0.06539, 0.4023, 0.001028, 0.05596, 0.2452, 0.7416, 0.8543, 0.9294, 0.972, 0.9985, 1.009, 1.018, 1.016, 1.015, 1.001, 0.9299, 0.7095, 0.4023, 0.2048, 0.06539, 0.001028]): _vg.add([_i], _w, 'REPLACE')
_vg = ob_hand.vertex_groups.new(name='Bone.003')
for _i, _w in zip([75, 76, 77, 78, 214, 215, 216, 217], [0.04009, 0.03613, 0.0112, 0.00148, 0.04009, 0.03613, 0.0112, 0.00148]): _vg.add([_i], _w, 'REPLACE')
_vg = ob_hand.vertex_groups.new(name='Bone.008')
for _i, _w in zip([36, 37, 53, 54, 55, 56, 57, 58, 70, 71, 72, 73, 74, 75, 76, 77, 78, 79, 103, 113, 114, 115, 116, 120, 169, 170, 188, 189, 190, 191, 192, 193, 208, 209, 210, 211, 212, 213, 214, 215, 216, 217, 218, 246, 247, 248, 249, 250], [0.00073, 0.006309, 0.06715, 0.1392, 0.2593, 0.4355, 0.1325, 0.02525, 0.09916, 0.2617, 0.6488, 0.721, 0.7944, 0.6052, 0.4435, 0.2085, 0.1724, 0.07956, 0.2818, 0.8635, 0.2239, 0.05157, 0.05336, 0.03972, 0.00073, 0.006309, 0.06715, 0.1392, 0.2593, 0.4355, 0.1325, 0.02525, 0.09916, 0.2617, 0.2818, 0.6488, 0.721, 0.7944, 0.6052, 0.4435, 0.2085, 0.1724, 0.07956, 0.05336, 0.8635, 0.2239, 0.05157, 0.03972]): _vg.add([_i], _w, 'REPLACE')
_vg = ob_hand.vertex_groups.new(name='Bone.015')
for _i, _w in zip([53, 54, 55, 56, 57, 58, 59, 67, 68, 69, 70, 71, 72, 73, 74, 75, 76, 103, 104, 105, 124, 125, 188, 189, 190, 191, 192, 193, 194, 195, 203, 204, 205, 206, 207, 208, 209, 210, 211, 212, 213, 214, 215, 251], [0.01552, 0.06361, 0.1136, 0.1913, 0.6715, 0.6893, 0.1795, 0.02211, 0.1377, 0.4612, 0.5293, 0.6298, 0.2653, 0.1912, 0.1037, 0.02964, 0.01103, 0.6125, 0.4736, 0.06421, 0.2994, 0.2185, 0.01552, 0.06361, 0.1136, 0.1913, 0.6715, 0.6893, 0.1795, 0.06421, 0.02211, 0.1377, 0.2994, 0.4612, 0.4736, 0.5293, 0.6298, 0.6125, 0.2653, 0.1912, 0.1037, 0.02964, 0.01103, 0.2185]): _vg.add([_i], _w, 'REPLACE')
_vg = ob_hand.vertex_groups.new(name='Bone.016')
for _i, _w in zip([57, 58, 59, 60, 61, 62, 63, 64, 65, 66, 67, 68, 69, 70, 71, 103, 104, 105, 124, 125, 192, 193, 194, 195, 196, 197, 198, 199, 200, 201, 202, 203, 204, 205, 206, 207, 208, 209, 210, 251], [0.07073, 0.1713, 0.5445, 0.05011, 0.0417, 0.03467, 0.03575, 0.04383, 0.0606, 0.09642, 0.1711, 0.6612, 0.462, 0.308, 0.0308, 0.02514, 0.4496, 0.2057, 0.5616, 0.6114, 0.07073, 0.1713, 0.5445, 0.2057, 0.05011, 0.0417, 0.03467, 0.03575, 0.04383, 0.0606, 0.09642, 0.1711, 0.6612, 0.5616, 0.462, 0.4496, 0.308, 0.0308, 0.02514, 0.6114]): _vg.add([_i], _w, 'REPLACE')
_vg = ob_hand.vertex_groups.new(name='Bone.017')
for _i, _w in zip([58, 59, 60, 61, 62, 63, 64, 65, 66, 67, 68, 69, 70, 104, 105, 124, 125, 193, 194, 195, 196, 197, 198, 199, 200, 201, 202, 203, 204, 205, 206, 207, 208, 251], [0.06857, 0.2533, 0.9456, 0.9553, 0.9651, 0.9648, 0.9589, 0.9436, 0.9017, 0.805, 0.2, 0.05831, 0.02781, 0.05412, 0.7256, 0.1291, 0.1645, 0.06857, 0.2533, 0.7256, 0.9456, 0.9553, 0.9651, 0.9648, 0.9589, 0.9436, 0.9017, 0.805, 0.2, 0.1291, 0.05831, 0.05412, 0.02781, 0.1645]): _vg.add([_i], _w, 'REPLACE')
_vg = ob_hand.vertex_groups.new(name='Bone.009')
for _i, _w in zip([36, 55, 113, 114, 115, 116, 169, 190, 246, 247, 248, 249], [0.001328, 0.00337, 0.02584, 0.662, 0.7529, 0.05453, 0.001328, 0.00337, 0.05453, 0.02584, 0.662, 0.7529]): _vg.add([_i], _w, 'REPLACE')
_vg = ob_hand.vertex_groups.new(name='Bone.010')
for _i, _w in zip([34, 35, 36, 37, 38, 53, 54, 55, 56, 57, 167, 168, 169, 170, 171, 188, 189, 190, 191, 192], [0.01609, 0.06595, 0.1017, 0.1179, 0.04602, 0.06726, 0.1423, 0.2657, 0.1515, 0.02957, 0.01609, 0.06595, 0.1017, 0.1179, 0.04602, 0.06726, 0.1423, 0.2657, 0.1515, 0.02957]): _vg.add([_i], _w, 'REPLACE')
_vg = ob_hand.vertex_groups.new(name='Bone.018')
for _i, _w in zip([34, 35, 36, 37, 38, 39, 40, 41, 42, 50, 51, 52, 53, 54, 55, 56, 57, 72, 106, 107, 167, 168, 169, 170, 171, 172, 173, 174, 175, 176, 184, 185, 186, 187, 188, 189, 190, 191, 192, 211], [0.05138, 0.1032, 0.1596, 0.1964, 0.6794, 0.7036, 0.6597, 0.3249, 0.3126, 0.04603, 0.1706, 0.3598, 0.4568, 0.5378, 0.2387, 0.1391, 0.03414, 0.003631, 0.05928, 0.3602, 0.05138, 0.1032, 0.1596, 0.1964, 0.6794, 0.7036, 0.6597, 0.3249, 0.3126, 0.05928, 0.04603, 0.1706, 0.3598, 0.3602, 0.4568, 0.5378, 0.2387, 0.1391, 0.03414, 0.003631]): _vg.add([_i], _w, 'REPLACE')
_vg = ob_hand.vertex_groups.new(name='Bone.019')
for _i, _w in zip([38, 39, 40, 41, 42, 43, 44, 45, 46, 47, 48, 49, 50, 51, 52, 53, 54, 55, 56, 106, 107, 171, 172, 173, 174, 175, 176, 177, 178, 179, 180, 181, 182, 183, 184, 185, 186, 187, 188, 189, 190, 191], [0.07877, 0.2659, 0.3255, 0.6188, 0.3685, 0.1254, 0.1384, 0.111, 0.08392, 0.0729, 0.07891, 0.1323, 0.688, 0.792, 0.6268, 0.3564, 0.06937, 0.0318, 0.003566, 0.2019, 0.6267, 0.07877, 0.2659, 0.3255, 0.6188, 0.3685, 0.2019, 0.1254, 0.1384, 0.111, 0.08392, 0.0729, 0.07891, 0.1323, 0.688, 0.792, 0.6268, 0.6267, 0.3564, 0.06937, 0.0318, 0.003566]): _vg.add([_i], _w, 'REPLACE')
_vg = ob_hand.vertex_groups.new(name='Bone.020')
for _i, _w in zip([41, 42, 43, 44, 45, 46, 47, 48, 49, 50, 51, 106, 174, 175, 176, 177, 178, 179, 180, 181, 182, 183, 184, 185], [0.02595, 0.305, 0.9299, 0.9907, 0.9956, 0.983, 0.9628, 0.9472, 0.8751, 0.2604, 0.002334, 0.7362, 0.02595, 0.305, 0.7362, 0.9299, 0.9907, 0.9956, 0.983, 0.9628, 0.9472, 0.8751, 0.2604, 0.002334]): _vg.add([_i], _w, 'REPLACE')
_vg = ob_hand.vertex_groups.new(name='Bone.011')
_vg = ob_hand.vertex_groups.new(name='Bone.012')
for _i, _w in zip([4, 5, 6, 7, 8, 9, 10, 19, 20, 21, 22, 23, 24, 35, 36, 37, 111, 112, 113, 114, 115, 116, 121, 131, 132, 133, 134, 135, 136, 137, 138, 139, 140, 150, 151, 152, 153, 154, 155, 168, 169, 170, 246, 247, 248, 249], [0.02917, 0.1242, 0.09157, 0.06586, 0.06009, 0.03161, 0.006058, 0.003977, 0.1819, 0.4008, 0.4722, 0.1089, 0.06346, 0.04119, 0.05175, 0.04423, 0.05041, 0.0914, 0.001552, 0.0177, 0.1124, 0.7148, 0.0533, 0.02917, 0.0533, 0.1242, 0.09157, 0.0914, 0.06586, 0.06009, 0.05041, 0.03161, 0.006058, 0.003977, 0.1819, 0.4008, 0.4722, 0.1089, 0.06346, 0.04119, 0.05175, 0.04423, 0.7148, 0.001552, 0.0177, 0.1124]): _vg.add([_i], _w, 'REPLACE')
_vg = ob_hand.vertex_groups.new(name='Bone.021')
for _i, _w in zip([20, 21, 22, 23, 24, 25, 26, 32, 33, 34, 35, 36, 37, 38, 39, 53, 54, 55, 56, 77, 108, 109, 115, 151, 152, 153, 154, 155, 156, 157, 163, 164, 165, 166, 167, 168, 169, 170, 171, 172, 188, 189, 190, 191, 216, 249], [0.07132, 0.1352, 0.2061, 0.7597, 0.7777, 0.7809, 0.3647, 0.1161, 0.7548, 0.752, 0.6965, 0.576, 0.5257, 0.1551, 0.04506, 0.0006146, 0.05168, 0.05509, 0.01366, 0.003227, 0.3478, 0.02799, 0.01137, 0.07132, 0.1352, 0.2061, 0.7597, 0.7777, 0.7809, 0.3647, 0.02799, 0.1161, 0.3478, 0.7548, 0.752, 0.6965, 0.576, 0.5257, 0.1551, 0.04506, 0.0006146, 0.05168, 0.05509, 0.01366, 0.003227, 0.01137]): _vg.add([_i], _w, 'REPLACE')
_vg = ob_hand.vertex_groups.new(name='Bone.022')
for _i, _w in zip([24, 25, 26, 27, 28, 29, 30, 31, 32, 33, 34, 108, 109, 155, 156, 157, 158, 159, 160, 161, 162, 163, 164, 165, 166, 167], [0.0729, 0.1693, 0.2629, 0.199, 0.1045, 0.06822, 0.06663, 0.09991, 0.703, 0.1722, 0.09441, 0.5553, 0.4981, 0.0729, 0.1693, 0.2629, 0.199, 0.1045, 0.06822, 0.06663, 0.09991, 0.4981, 0.703, 0.5553, 0.1722, 0.09441]): _vg.add([_i], _w, 'REPLACE')
_vg = ob_hand.vertex_groups.new(name='Bone.023')
for _i, _w in zip([26, 27, 28, 29, 30, 31, 32, 108, 109, 157, 158, 159, 160, 161, 162, 163, 164, 165], [0.351, 0.8026, 0.8969, 0.9331, 0.9322, 0.8954, 0.1736, 0.07468, 0.4604, 0.351, 0.8026, 0.8969, 0.9331, 0.9322, 0.8954, 0.4604, 0.1736, 0.07468]): _vg.add([_i], _w, 'REPLACE')
_vg = ob_hand.vertex_groups.new(name='Bone.013')
for _i, _w in zip([1, 2, 3, 4, 5, 6, 7, 112, 116, 121, 123, 127, 128, 129, 130, 131, 132, 133, 134, 135, 136, 246], [0.05074, 0.125, 0.1891, 0.4617, 0.5785, 0.05545, 0.004971, 0.05367, 0.05086, 0.5818, 0.07993, 0.05074, 0.07993, 0.125, 0.1891, 0.4617, 0.5818, 0.5785, 0.05545, 0.05367, 0.004971, 0.05086]): _vg.add([_i], _w, 'REPLACE')
_vg = ob_hand.vertex_groups.new(name='Bone.014')
for _i, _w in zip([4, 5, 6, 7, 8, 9, 10, 11, 12, 19, 20, 21, 22, 23, 24, 111, 112, 116, 121, 131, 132, 133, 134, 135, 136, 137, 138, 139, 140, 141, 142, 150, 151, 152, 153, 154, 155, 246], [0.05156, 0.1352, 0.8094, 0.8346, 0.8077, 0.4626, 0.2431, 0.1225, 0.01963, 0.1024, 0.5918, 0.3303, 0.2153, 0.04725, 0.005336, 0.6278, 0.8115, 0.09223, 0.07246, 0.05156, 0.07246, 0.1352, 0.8094, 0.8115, 0.8346, 0.8077, 0.6278, 0.4626, 0.2431, 0.1225, 0.01963, 0.1024, 0.5918, 0.3303, 0.2153, 0.04725, 0.005336, 0.09223]): _vg.add([_i], _w, 'REPLACE')
_vg = ob_hand.vertex_groups.new(name='Bone.024')
for _i, _w in zip([7, 8, 9, 10, 11, 12, 13, 19, 20, 21, 22, 23, 24, 111, 136, 137, 138, 139, 140, 141, 142, 143, 150, 151, 152, 153, 154, 155], [0.02916, 0.07356, 0.3841, 0.5371, 0.5808, 0.1885, 0.06561, 0.09816, 0.05834, 0.02689, 0.004717, 0.008794, 0.02096, 0.2662, 0.02916, 0.07356, 0.2662, 0.3841, 0.5371, 0.5808, 0.1885, 0.06561, 0.09816, 0.05834, 0.02689, 0.004717, 0.008794, 0.02096]): _vg.add([_i], _w, 'REPLACE')
_vg = ob_hand.vertex_groups.new(name='Bone.025')
for _i, _w in zip([9, 10, 11, 12, 13, 14, 15, 16, 17, 18, 19, 20, 21, 22, 110, 111, 138, 139, 140, 141, 142, 143, 144, 145, 146, 147, 148, 149, 150, 151, 152, 153], [0.08927, 0.1647, 0.2469, 0.58, 0.6288, 0.1477, 0.08485, 0.0573, 0.09593, 0.3189, 0.6391, 0.08092, 0.02798, 0.002285, 0.3568, 0.01962, 0.01962, 0.08927, 0.1647, 0.2469, 0.58, 0.6288, 0.1477, 0.08485, 0.0573, 0.09593, 0.3189, 0.3568, 0.6391, 0.08092, 0.02798, 0.002285]): _vg.add([_i], _w, 'REPLACE')
_vg = ob_hand.vertex_groups.new(name='Bone.026')
for _i, _w in zip([12, 13, 14, 15, 16, 17, 18, 19, 110, 142, 143, 144, 145, 146, 147, 148, 149, 150], [0.1857, 0.2913, 0.8632, 0.9318, 0.965, 0.9216, 0.6925, 0.118, 0.6444, 0.1857, 0.2913, 0.8632, 0.9318, 0.965, 0.9216, 0.6925, 0.6444, 0.118]): _vg.add([_i], _w, 'REPLACE')
_m = ob_hand.modifiers.new('Armature', 'ARMATURE')
_m.object = ob_armature
ob_armature.location = (0.0, 0.0, 0.0)
ob_camera.location = (-6.872, 3.874, 1.853)
ob_camera.rotation_euler = (1.37, -1.468e-07, -2.09)

# ---- collection membership
col_collection.objects.link(ob_hand)
col_collection.objects.link(ob_armature)
col_collection.objects.link(ob_camera)

# ---- scene / render settings (as saved in the file)
scene.camera = ob_camera
scene.frame_start = 1; scene.frame_end = 125; scene.frame_set(73)
scene.render.engine = 'BLENDER_EEVEE_NEXT'
scene.cycles.sampling_pattern = 'TABULATED_SOBOL'
scene.cycles.use_light_tree = False
scene.eevee.taa_samples = 1
scene.eevee.taa_render_samples = 1
scene.view_settings.view_transform = 'Filmic'
bpy.context.view_layer.update()
